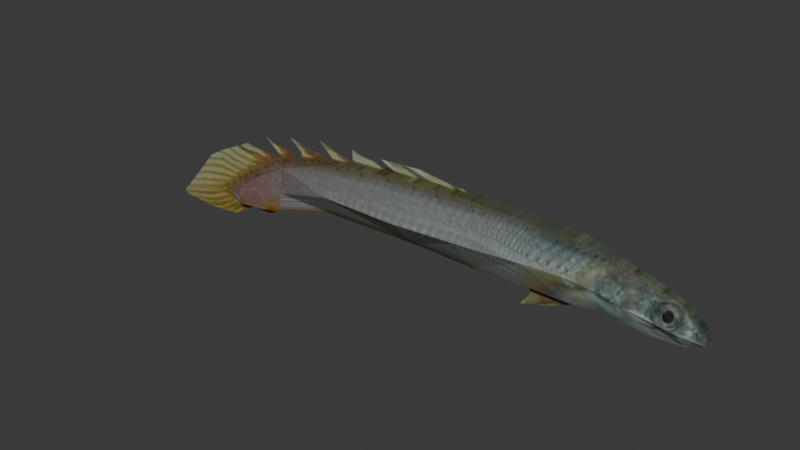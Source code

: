 # Source: pezdracoide.blend  (saved by Blender 5.2.45; exported with 4.5.12 LTS)
import bpy
from mathutils import Matrix  # noqa: F401  (used for matrix-valued properties, if any)

bpy.ops.wm.read_factory_settings(use_empty=True)
scene = bpy.context.scene
scene.name = 'Scene'

# ---- collections
col_collection = bpy.data.collections.new('Collection'); scene.collection.children.link(col_collection)

# ---- images (referenced by path relative to the original .blend; pixels are not part of the script)
import os
ASSET_DIR = os.environ.get("B2B_ASSET_DIR", "")  # directory of the original .blend (textures are referenced by path, not embedded)
HERE = os.path.dirname(os.path.abspath(__file__))  # packed textures are extracted next to this script under _unpacked/

def load_image(name, relpath, width, height, colorspace="sRGB"):
    """Load a texture the original file referenced (path relative to the .blend, or extracted next to this script)."""
    p = next((c for c in (os.path.join(HERE, relpath), os.path.join(ASSET_DIR, relpath)) if relpath and os.path.exists(c)), "")
    if p:
        img = bpy.data.images.load(p, check_existing=True)
        img.name = name
    else:  # same state as the original file: an image datablock whose file is absent (Cycles renders it pink)
        img = bpy.data.images.new(name, width, height)
        img.source = "FILE"
        img.filepath = "//" + (relpath or name)
    img.colorspace_settings.name = colorspace
    return img
img_pezdracoide_jpg = load_image('pezdracoide.jpg', '_unpacked/pezdracoide.303d85f3.jpg', 750, 319, 'sRGB')

# ---- materials (node trees are filled in below, after node groups)
mat_material_001 = bpy.data.materials.new('Material.001')

# ---- material node trees
mat_material_001.use_nodes = True; mat_material_001.node_tree.nodes.clear()
_N = mat_material_001.node_tree.nodes; _L = mat_material_001.node_tree.links
n0 = _N.new('ShaderNodeBsdfPrincipled'); n0.name = 'Principled BSDF'; n0.location = (-200, 100)
n0.inputs[10].default_value = 0.005
n1 = _N.new('ShaderNodeOutputMaterial'); n1.name = 'Material Output'; n1.location = (200, 100)
n2 = _N.new('ShaderNodeTexImage'); n2.name = 'Image Texture'; n2.location = (-490, 75)
n2.image = img_pezdracoide_jpg
_L.new(n0.outputs[0], n1.inputs[0])
_L.new(n2.outputs[0], n0.inputs[0])
n1.is_active_output = True

# ---- world
world_world = bpy.data.worlds.new('World'); scene.world = world_world
world_world.use_nodes = True; world_world.node_tree.nodes.clear()
_N = world_world.node_tree.nodes; _L = world_world.node_tree.links
n0 = _N.new('ShaderNodeOutputWorld'); n0.name = 'World Output'; n0.location = (200, 100)
n1 = _N.new('ShaderNodeBackground'); n1.name = 'Background'; n1.location = (-200, 100)
n1.inputs[0].default_value = (0.05088, 0.05088, 0.05088, 1.0)
_L.new(n1.outputs[0], n0.inputs[0])
n0.is_active_output = True
world_world.color = (0.05088, 0.05088, 0.05088)
world_world.sun_shadow_jitter_overblur = 0.0

# ---- meshes
me_plane = bpy.data.meshes.new('Plane')
me_plane.from_pydata([(-0.9337, -0.6793, 0.0), (2.105, -0.6549, 0.0), (-0.8363, 0.8178, 0.0), (2.259, 0.7934, 0.0), (0.587, -0.724, 0.0), (0.7368, 0.83, 0.0), (-3.213, -0.7279, 0.0), (-3.019, 0.5906, 0.0), (-3.213, -0.7279, 0.0), (3.734, -0.6412, 0.0), (3.888, 0.6125, 0.0), (3.044, -0.663, 0.0), (3.198, 0.777, 0.0), (4.585, -0.7629, 0.0), (4.634, 0.4502, 0.0), (5.567, -0.698, 0.0), (5.527, 0.1095, 0.0), (-5.105, -1.205, 0.0), (-4.933, -0.0529, 0.0), (-5.006, -1.136, 0.0), (-6.53, -1.401, 0.0), (-6.446, -0.8708, 0.0), (-6.431, -1.332, 0.0), (-6.735, -1.275, 0.0), (-6.74, -1.13, 0.0), (-6.735, -1.275, 0.0), (5.891, -0.5665, 0.0), (5.958, -0.2333, 0.0), (5.99, -0.5336, 0.0), (6.01, -0.3412, 0.0), (-0.9337, -0.6793, 0.1849), (2.105, -0.6549, 0.1849), (-0.8363, 0.8178, 0.1849), (2.259, 0.7934, 0.1849), (0.587, -0.724, 0.1849), (0.7368, 0.83, 0.1849), (-3.213, -0.7279, 0.1849), (-3.019, 0.5906, 0.1849), (-3.213, -0.7279, 0.1849), (3.734, -0.6412, 0.08915), (3.888, 0.6125, 0.08915), (3.044, -0.663, 0.1849), (3.198, 0.777, 0.1849), (4.585, -0.7629, 0.08915), (4.634, 0.4502, 0.08915), (5.567, -0.698, 0.08915), (5.527, 0.1095, 0.08915), (-4.965, -1.214, 0.2149), (-4.933, -0.0529, 0.1345), (-5.006, -1.136, 0.1345), (-6.39, -1.41, 0.2149), (-6.446, -0.8708, 0.1345), (-6.431, -1.332, 0.1345), (-6.735, -1.275, 0.1345), (-6.74, -1.13, 0.1345), (-6.735, -1.275, 0.1345), (5.891, -0.5665, 0.08915), (5.958, -0.2333, 0.08915), (5.99, -0.5336, 0.08915), (6.01, -0.3412, 0.08915), (-6.737, -1.205, 0.0), (6.0, -0.4405, 0.0), (-1.007, -0.02715, 0.7387), (2.157, 0.01915, 0.4818), (0.5864, -0.02217, 0.6041), (-3.157, -0.1247, 0.5634), (3.71, -0.1033, 0.3067), (3.123, 0.008614, 0.3986), (4.51, -0.2446, 0.3067), (5.449, -0.3762, 0.3067), (-4.929, -0.6898, 0.2149), (-6.398, -1.187, 0.2149), (-6.737, -1.205, 0.1345), (5.868, -0.4737, 0.1761), (6.0, -0.4405, 0.08915), (2.113, -0.8883, 0.0), (2.873, -0.8844, 0.0), (2.001, -0.6718, 0.0), (3.314, -0.6637, 0.0), (1.863, -1.225, 0.0), (2.376, -1.076, 0.0), (-1.502, 0.7574, 0.0), (0.5541, 0.8077, 0.0), (-1.924, 0.9726, 0.0), (0.3248, 0.9273, 0.0), (-0.05369, 0.8114, 0.0), (-0.2556, 0.9663, 0.0), (-0.8589, 1.042, 0.0), (-0.7333, 0.7981, 0.0), (-2.758, 0.6242, 0.0), (-1.758, 0.7256, 0.0), (-2.769, 0.964, 0.0), (-2.068, 0.8552, 0.0), (-2.203, 0.6764, 0.0), (-2.428, 0.8853, 0.0), (-3.311, 0.5112, 0.0), (-2.753, 0.6126, 0.0), (-3.79, 0.9224, 0.0), (-2.945, 0.7196, 0.0), (-4.447, 0.1213, 0.0), (-3.33, 0.4875, 0.0), (-4.734, 0.741, 0.0), (-3.734, 0.5673, 0.0), (-4.362, 0.4563, 0.0), (-3.545, 0.5264, 0.0), (-5.296, -0.2363, 0.0), (-4.447, 0.1076, 0.0), (-5.553, 0.5405, 0.0), (-4.686, 0.3787, 0.0), (-5.137, 0.2235, 0.0), (-4.574, 0.2514, 0.0), (-8.701, -1.916, 0.0), (-6.829, -1.9, 0.0), (-7.624, -0.5062, 0.0), (-6.205, 0.2068, 0.0), (-8.268, -1.253, 0.0), (-6.709, -1.191, 0.0), (-8.656, -1.685, 0.0), (-6.506, -1.365, 0.0), (-8.787, -1.812, 0.0), (-5.883, -1.343, 0.0), (-6.745, -1.126, 0.0), (-8.093, -1.051, 0.0), (-6.458, -0.8623, 0.0), (-7.888, -0.8182, 0.0), (-5.183, 0.1214, 0.0), (-5.298, -0.2423, 0.0), (-7.618, -1.966, 0.0), (-7.217, -0.2643, 0.0), (-7.54, -1.291, 0.0), (-7.507, -1.482, 0.0), (-7.236, -1.53, 0.0), (-7.461, -1.11, 0.0), (-7.277, -0.9151, 0.0), (-5.927, -1.508, 0.0), (-5.581, -1.501, 0.0), (-5.762, -1.333, 0.0), (-4.754, -1.155, 0.0)], [], [(30, 62, 65, 36), (42, 67, 66, 40), (33, 63, 67, 42), (40, 66, 68, 44), (44, 68, 69, 46), (36, 65, 70, 47), (47, 70, 71, 50), (6, 17, 19, 8), (50, 71, 72, 53), (17, 20, 22, 19), (46, 69, 73, 57), (20, 23, 25, 22), (57, 73, 74, 59), (24, 60, 72, 54), (28, 61, 74, 58), (64, 63, 33, 35), (62, 64, 35, 32), (62, 32, 37, 65), (67, 41, 39, 66), (63, 31, 41, 67), (66, 39, 43, 68), (68, 43, 45, 69), (36, 38, 49, 47), (65, 37, 48, 70), (47, 49, 52, 50), (70, 48, 51, 71), (50, 52, 55, 53), (71, 51, 54, 72), (69, 45, 56, 73), (73, 56, 58, 74), (9, 13, 43, 39), (3, 5, 35, 33), (18, 21, 51, 48), (14, 10, 40, 44), (60, 23, 53, 72), (25, 23, 53, 55), (13, 15, 45, 43), (2, 7, 37, 32), (22, 25, 55, 52), (16, 14, 44, 46), (6, 0, 30, 36), (6, 8, 38, 36), (21, 24, 54, 51), (8, 19, 49, 38), (11, 9, 39, 41), (15, 26, 56, 45), (12, 3, 33, 42), (27, 16, 46, 57), (7, 18, 48, 37), (1, 11, 41, 31), (61, 29, 59, 74), (4, 1, 31, 34), (10, 12, 42, 40), (26, 28, 58, 56), (29, 27, 57, 59), (5, 2, 32, 35), (19, 22, 52, 49), (0, 4, 34, 30), (30, 34, 64, 62), (34, 31, 63, 64), (75, 76, 78, 77), (76, 75, 79, 80), (85, 82, 84, 86), (88, 85, 86, 87), (81, 88, 87, 83), (93, 90, 92, 94), (89, 93, 94, 91), (95, 96, 98, 97), (103, 104, 102, 101), (99, 100, 104, 103), (109, 110, 108, 107), (105, 106, 110, 109), (133, 123, 114, 128), (130, 118, 116, 129), (131, 120, 118, 130), (127, 112, 120, 131), (129, 116, 121, 132), (132, 121, 123, 133), (114, 123, 126, 125), (122, 132, 133, 124), (115, 129, 132, 122), (111, 127, 131, 119), (119, 131, 130, 117), (117, 130, 129, 115), (124, 133, 128, 113), (134, 135, 137, 136)])
_uv = me_plane.uv_layers.new(name='UVMap')
_uv.uv.foreach_set('vector', [0.3683, 0.3583, 0.3344, 0.4271, 0.3344, 0.4271, 0.3683, 0.3583, 0.7615, 0.5716, 0.7576, 0.4795, 0.7875, 0.4661, 0.7966, 0.5518, 0.7135, 0.5735, 0.7083, 0.4807, 0.7576, 0.4795, 0.7615, 0.5716, 0.7966, 0.5518, 0.7875, 0.4661, 0.8505, 0.4392, 0.8569, 0.5224, 0.8569, 0.5224, 0.8505, 0.4392, 0.8984, 0.4234, 0.9024, 0.4816, 0.3683, 0.3583, 0.3344, 0.4271, 0.3344, 0.4271, 0.3683, 0.3583, 0.2384, 0.2956, 0.2402, 0.3584, 0.1654, 0.2989, 0.1657, 0.2721, 0.3683, 0.3583, 0.3683, 0.3583, 0.3683, 0.3583, 0.3683, 0.3583, 0.3683, 0.3583, 0.3344, 0.4271, 0.3344, 0.4271, 0.3683, 0.3583, 0.2313, 0.2966, 0.1586, 0.2732, 0.1636, 0.2815, 0.2363, 0.3049, 0.9024, 0.4816, 0.8984, 0.4234, 0.9197, 0.4117, 0.9244, 0.4405, 0.3683, 0.3583, 0.3683, 0.3583, 0.3683, 0.3583, 0.3683, 0.3583, 0.9244, 0.4405, 0.9197, 0.4117, 0.9265, 0.4157, 0.927, 0.4276, 0.146, 0.2959, 0.3344, 0.4271, 0.3344, 0.4271, 0.146, 0.2959, 0.926, 0.4045, 0.9265, 0.4157, 0.9265, 0.4157, 0.926, 0.4045, 0.5214, 0.4385, 0.7083, 0.4807, 0.7135, 0.5735, 0.5725, 0.5829, 0.4402, 0.4379, 0.5214, 0.4385, 0.5725, 0.5829, 0.4923, 0.5814, 0.4402, 0.4379, 0.4923, 0.5814, 0.381, 0.5542, 0.3305, 0.4262, 0.7576, 0.4795, 0.7536, 0.399, 0.7887, 0.4016, 0.7875, 0.4661, 0.7083, 0.4807, 0.7057, 0.3999, 0.7536, 0.399, 0.7576, 0.4795, 0.7875, 0.4661, 0.7887, 0.4016, 0.8544, 0.377, 0.8505, 0.4392, 0.8505, 0.4392, 0.8544, 0.377, 0.9044, 0.3848, 0.8984, 0.4234, 0.3683, 0.3583, 0.3683, 0.3583, 0.3683, 0.3583, 0.3683, 0.3583, 0.3305, 0.4262, 0.381, 0.5542, 0.24, 0.4348, 0.2402, 0.3584, 0.2384, 0.2956, 0.2363, 0.3049, 0.1636, 0.2815, 0.1657, 0.2721, 0.2402, 0.3584, 0.24, 0.4348, 0.1629, 0.3367, 0.1654, 0.2989, 0.3683, 0.3583, 0.3683, 0.3583, 0.3683, 0.3583, 0.3683, 0.3583, 0.1654, 0.2989, 0.1629, 0.3367, 0.1479, 0.3056, 0.148, 0.2967, 0.8984, 0.4234, 0.9044, 0.3848, 0.9209, 0.4006, 0.9197, 0.4117, 0.9197, 0.4117, 0.9209, 0.4006, 0.926, 0.4045, 0.9265, 0.4157, 0.7887, 0.4016, 0.8544, 0.377, 0.8544, 0.377, 0.7887, 0.4016, 0.7135, 0.5735, 0.5725, 0.5829, 0.5725, 0.5829, 0.7135, 0.5735, 0.24, 0.4348, 0.1629, 0.3367, 0.1629, 0.3367, 0.24, 0.4348, 0.8569, 0.5224, 0.7966, 0.5518, 0.7966, 0.5518, 0.8569, 0.5224, 0.3344, 0.4271, 0.3683, 0.3583, 0.3683, 0.3583, 0.3344, 0.4271, 0.3683, 0.3583, 0.3683, 0.3583, 0.3683, 0.3583, 0.3683, 0.3583, 0.8544, 0.377, 0.9044, 0.3848, 0.9044, 0.3848, 0.8544, 0.377, 0.4923, 0.5814, 0.381, 0.5542, 0.381, 0.5542, 0.4923, 0.5814, 0.1636, 0.2815, 0.1482, 0.2883, 0.1482, 0.2883, 0.1636, 0.2815, 0.9024, 0.4816, 0.8569, 0.5224, 0.8569, 0.5224, 0.9024, 0.4816, 0.3683, 0.3583, 0.3683, 0.3583, 0.3683, 0.3583, 0.3683, 0.3583, 0.3683, 0.3583, 0.3683, 0.3583, 0.3683, 0.3583, 0.3683, 0.3583, 0.1629, 0.3367, 0.1479, 0.3056, 0.1479, 0.3056, 0.1629, 0.3367, 0.3277, 0.3539, 0.2363, 0.3049, 0.2363, 0.3049, 0.3277, 0.3539, 0.7536, 0.399, 0.7887, 0.4016, 0.7887, 0.4016, 0.7536, 0.399, 0.9044, 0.3848, 0.9209, 0.4006, 0.9209, 0.4006, 0.9044, 0.3848, 0.7615, 0.5716, 0.7135, 0.5735, 0.7135, 0.5735, 0.7615, 0.5716, 0.9244, 0.4405, 0.9024, 0.4816, 0.9024, 0.4816, 0.9244, 0.4405, 0.381, 0.5542, 0.24, 0.4348, 0.24, 0.4348, 0.381, 0.5542, 0.7057, 0.3999, 0.7536, 0.399, 0.7536, 0.399, 0.7057, 0.3999, 0.9265, 0.4157, 0.927, 0.4276, 0.927, 0.4276, 0.9265, 0.4157, 0.5214, 0.3543, 0.7057, 0.3999, 0.7057, 0.3999, 0.5214, 0.3543, 0.7966, 0.5518, 0.7615, 0.5716, 0.7615, 0.5716, 0.7966, 0.5518, 0.9209, 0.4006, 0.926, 0.4045, 0.926, 0.4045, 0.9209, 0.4006, 0.927, 0.4276, 0.9244, 0.4405, 0.9244, 0.4405, 0.927, 0.4276, 0.5725, 0.5829, 0.4923, 0.5814, 0.4923, 0.5814, 0.5725, 0.5829, 0.2363, 0.3049, 0.1636, 0.2815, 0.1636, 0.2815, 0.2363, 0.3049, 0.4439, 0.3597, 0.5214, 0.3543, 0.5214, 0.3543, 0.4439, 0.3597, 0.4439, 0.3597, 0.5214, 0.3543, 0.5214, 0.4385, 0.4402, 0.4379, 0.5214, 0.3543, 0.7057, 0.3999, 0.7083, 0.4807, 0.5214, 0.4385, 0.7061, 0.372, 0.7448, 0.3724, 0.7673, 0.3989, 0.7004, 0.3979, 0.7448, 0.3724, 0.7061, 0.372, 0.6933, 0.3316, 0.7195, 0.3495, 0.5322, 0.5807, 0.5631, 0.5802, 0.5515, 0.5946, 0.5219, 0.5992, 0.4975, 0.5791, 0.5322, 0.5807, 0.5219, 0.5992, 0.4911, 0.6083, 0.4583, 0.5742, 0.4975, 0.5791, 0.4911, 0.6083, 0.4368, 0.6, 0.4226, 0.5645, 0.4453, 0.5704, 0.4295, 0.5859, 0.4111, 0.5895, 0.3943, 0.5582, 0.4226, 0.5645, 0.4111, 0.5895, 0.3937, 0.599, 0.3661, 0.5447, 0.3945, 0.5568, 0.3848, 0.5697, 0.3417, 0.594, 0.3125, 0.5381, 0.3542, 0.5465, 0.3445, 0.5514, 0.2814, 0.5648, 0.3082, 0.4979, 0.3651, 0.5418, 0.3542, 0.5465, 0.3125, 0.5381, 0.2677, 0.494, 0.3017, 0.5135, 0.287, 0.5201, 0.2354, 0.537, 0.2215, 0.4128, 0.3082, 0.4963, 0.3017, 0.5135, 0.2677, 0.494, 0.1206, 0.3314, 0.1623, 0.3378, 0.1942, 0.4945, 0.1236, 0.4094, 0.1088, 0.2635, 0.1598, 0.2775, 0.1495, 0.2984, 0.1071, 0.2863, 0.1226, 0.2578, 0.1916, 0.2801, 0.1598, 0.2775, 0.1088, 0.2635, 0.1032, 0.2055, 0.1434, 0.2134, 0.1916, 0.2801, 0.1226, 0.2578, 0.1071, 0.2863, 0.1495, 0.2984, 0.1476, 0.3061, 0.1112, 0.308, 0.1112, 0.308, 0.1476, 0.3061, 0.1623, 0.3378, 0.1206, 0.3314, 0.1942, 0.4945, 0.1623, 0.3378, 0.2214, 0.4121, 0.2654, 0.4818, 0.07895, 0.3152, 0.1112, 0.308, 0.1206, 0.3314, 0.08937, 0.343, 0.07, 0.291, 0.1071, 0.2863, 0.1112, 0.308, 0.07895, 0.3152, 0.04793, 0.2115, 0.1032, 0.2055, 0.1226, 0.2578, 0.04357, 0.2239, 0.04357, 0.2239, 0.1226, 0.2578, 0.1088, 0.2635, 0.05023, 0.2391, 0.05023, 0.2391, 0.1088, 0.2635, 0.1071, 0.2863, 0.07, 0.291, 0.08937, 0.343, 0.1206, 0.3314, 0.1236, 0.4094, 0.1028, 0.3804, 0.1893, 0.2604, 0.207, 0.2612, 0.2492, 0.3027, 0.1978, 0.2813])
me_plane.materials.append(mat_material_001)
me_plane.update()

# ---- objects
ob_empty = bpy.data.objects.new('Empty', img_pezdracoide_jpg)
ob_plane = bpy.data.objects.new('Plane', me_plane)

# ---- transforms, parenting, visibility, modifiers, constraints
ob_empty.location = (0.0, 8.721, 3.415)
ob_empty.rotation_euler = (1.571, -0.0, -0.0)
ob_empty.scale = (3.254, 3.254, 3.254)
ob_empty.empty_display_type = 'IMAGE'
ob_empty.empty_display_size = 5.0
ob_plane.location = (0.9925, -4.34e-07, 3.23)
ob_plane.rotation_euler = (1.571, -0.0, 0.0)
_m = ob_plane.modifiers.new('Mirror', 'MIRROR')
_m.use_axis = (False, False, True)
_m.use_clip = True

# ---- collection membership
col_collection.objects.link(ob_empty)
col_collection.objects.link(ob_plane)

# ---- scene / render settings (as saved in the file)
scene.frame_start = 1; scene.frame_end = 250; scene.frame_set(1)
scene.render.engine = 'BLENDER_EEVEE_NEXT'
scene.render.bake_bias = 0.0
scene.render.bake_samples = 0
scene.render.compositor_device = 'GPU'
scene.eevee.use_volume_custom_range = False
scene.eevee.fast_gi_thickness_near = 0.1
scene.eevee.fast_gi_thickness_far = 0.0
scene.eevee.ray_tracing_options.screen_trace_thickness = 0.1
bpy.context.view_layer.update()

# ---- added for rendering (the .blend has no active camera and no usable light): camera, sun
cam_auto = bpy.data.cameras.new('AutoCamera')
cam_auto.lens = 50.0
cam_auto.sensor_width = 36.0
cam_auto.clip_end = 1000.0
ob_auto_camera = bpy.data.objects.new('AutoCamera', cam_auto)
scene.collection.objects.link(ob_auto_camera)
ob_auto_camera.location = (13.6413, -16.8445, 13.9978)
ob_auto_camera.rotation_euler = (1.09748, -7.21219e-08, 0.694738)
scene.camera = ob_auto_camera
light_auto_sun = bpy.data.lights.new('AutoSun', 'SUN')
light_auto_sun.energy = 3.0
light_auto_sun.angle = 0.0523599
ob_auto_sun = bpy.data.objects.new('AutoSun', light_auto_sun)
scene.collection.objects.link(ob_auto_sun)
ob_auto_sun.rotation_euler = (0.872665, 0.174533, 0.523599)
bpy.context.view_layer.update()
